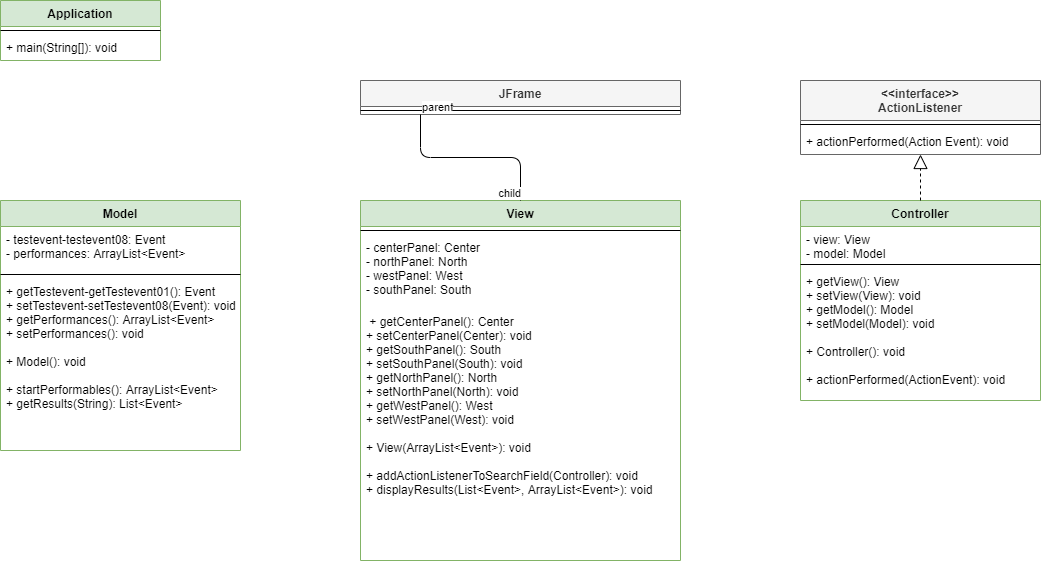

The diagram above was exported from draw.io. Its source (the exported page's mxGraphModel, read from the mxfile embedded in the PNG):
<mxGraphModel dx="1564" dy="872" grid="1" gridSize="10" guides="1" tooltips="1" connect="1" arrows="1" fold="1" page="1" pageScale="1" pageWidth="1169" pageHeight="827" math="0" shadow="0">
  <root>
    <mxCell id="0" />
    <mxCell id="1" parent="0" />
    <mxCell id="bM_59vFX8bRZRxhNk8sC-1" value="Application" style="swimlane;fontStyle=1;align=center;verticalAlign=top;childLayout=stackLayout;horizontal=1;startSize=26;horizontalStack=0;resizeParent=1;resizeParentMax=0;resizeLast=0;collapsible=1;marginBottom=0;fillColor=#d5e8d4;strokeColor=#82b366;" parent="1" vertex="1">
      <mxGeometry x="79" y="120" width="160" height="60" as="geometry" />
    </mxCell>
    <mxCell id="bM_59vFX8bRZRxhNk8sC-3" value="" style="line;strokeWidth=1;fillColor=none;align=left;verticalAlign=middle;spacingTop=-1;spacingLeft=3;spacingRight=3;rotatable=0;labelPosition=right;points=[];portConstraint=eastwest;" parent="bM_59vFX8bRZRxhNk8sC-1" vertex="1">
      <mxGeometry y="26" width="160" height="8" as="geometry" />
    </mxCell>
    <mxCell id="bM_59vFX8bRZRxhNk8sC-4" value="+ main(String[]): void" style="text;strokeColor=none;fillColor=none;align=left;verticalAlign=top;spacingLeft=4;spacingRight=4;overflow=hidden;rotatable=0;points=[[0,0.5],[1,0.5]];portConstraint=eastwest;" parent="bM_59vFX8bRZRxhNk8sC-1" vertex="1">
      <mxGeometry y="34" width="160" height="26" as="geometry" />
    </mxCell>
    <mxCell id="bM_59vFX8bRZRxhNk8sC-5" value="Controller" style="swimlane;fontStyle=1;align=center;verticalAlign=top;childLayout=stackLayout;horizontal=1;startSize=26;horizontalStack=0;resizeParent=1;resizeParentMax=0;resizeLast=0;collapsible=1;marginBottom=0;fillColor=#d5e8d4;strokeColor=#82b366;" parent="1" vertex="1">
      <mxGeometry x="879" y="320" width="240" height="200" as="geometry" />
    </mxCell>
    <mxCell id="bM_59vFX8bRZRxhNk8sC-16" value="" style="endArrow=block;dashed=1;endFill=0;endSize=12;html=1;" parent="bM_59vFX8bRZRxhNk8sC-5" target="bM_59vFX8bRZRxhNk8sC-14" edge="1">
      <mxGeometry width="160" relative="1" as="geometry">
        <mxPoint x="120" as="sourcePoint" />
        <mxPoint x="280" as="targetPoint" />
      </mxGeometry>
    </mxCell>
    <mxCell id="bM_59vFX8bRZRxhNk8sC-6" value="- view: View&#10;- model: Model" style="text;strokeColor=none;fillColor=none;align=left;verticalAlign=top;spacingLeft=4;spacingRight=4;overflow=hidden;rotatable=0;points=[[0,0.5],[1,0.5]];portConstraint=eastwest;" parent="bM_59vFX8bRZRxhNk8sC-5" vertex="1">
      <mxGeometry y="26" width="240" height="34" as="geometry" />
    </mxCell>
    <mxCell id="bM_59vFX8bRZRxhNk8sC-7" value="" style="line;strokeWidth=1;fillColor=none;align=left;verticalAlign=middle;spacingTop=-1;spacingLeft=3;spacingRight=3;rotatable=0;labelPosition=right;points=[];portConstraint=eastwest;" parent="bM_59vFX8bRZRxhNk8sC-5" vertex="1">
      <mxGeometry y="60" width="240" height="8" as="geometry" />
    </mxCell>
    <mxCell id="bM_59vFX8bRZRxhNk8sC-8" value="+ getView(): View&#10;+ setView(View): void&#10;+ getModel(): Model&#10;+ setModel(Model): void&#10;&#10;+ Controller(): void&#10;&#10;+ actionPerformed(ActionEvent): void" style="text;strokeColor=none;fillColor=none;align=left;verticalAlign=top;spacingLeft=4;spacingRight=4;overflow=hidden;rotatable=0;points=[[0,0.5],[1,0.5]];portConstraint=eastwest;" parent="bM_59vFX8bRZRxhNk8sC-5" vertex="1">
      <mxGeometry y="68" width="240" height="132" as="geometry" />
    </mxCell>
    <mxCell id="bM_59vFX8bRZRxhNk8sC-11" value="&lt;&lt;interface&gt;&gt;&#10;ActionListener" style="swimlane;fontStyle=1;align=center;verticalAlign=top;childLayout=stackLayout;horizontal=1;startSize=40;horizontalStack=0;resizeParent=1;resizeParentMax=0;resizeLast=0;collapsible=1;marginBottom=0;fillColor=#f5f5f5;strokeColor=#666666;fontColor=#333333;" parent="1" vertex="1">
      <mxGeometry x="879" y="200" width="240" height="74" as="geometry" />
    </mxCell>
    <mxCell id="bM_59vFX8bRZRxhNk8sC-13" value="" style="line;strokeWidth=1;fillColor=none;align=left;verticalAlign=middle;spacingTop=-1;spacingLeft=3;spacingRight=3;rotatable=0;labelPosition=right;points=[];portConstraint=eastwest;" parent="bM_59vFX8bRZRxhNk8sC-11" vertex="1">
      <mxGeometry y="40" width="240" height="8" as="geometry" />
    </mxCell>
    <mxCell id="bM_59vFX8bRZRxhNk8sC-14" value="+ actionPerformed(Action Event): void" style="text;strokeColor=none;fillColor=none;align=left;verticalAlign=top;spacingLeft=4;spacingRight=4;overflow=hidden;rotatable=0;points=[[0,0.5],[1,0.5]];portConstraint=eastwest;" parent="bM_59vFX8bRZRxhNk8sC-11" vertex="1">
      <mxGeometry y="48" width="240" height="26" as="geometry" />
    </mxCell>
    <mxCell id="bM_59vFX8bRZRxhNk8sC-17" value="Model" style="swimlane;fontStyle=1;align=center;verticalAlign=top;childLayout=stackLayout;horizontal=1;startSize=26;horizontalStack=0;resizeParent=1;resizeParentMax=0;resizeLast=0;collapsible=1;marginBottom=0;fillColor=#d5e8d4;strokeColor=#82b366;" parent="1" vertex="1">
      <mxGeometry x="79" y="320" width="240" height="250" as="geometry" />
    </mxCell>
    <mxCell id="bM_59vFX8bRZRxhNk8sC-18" value="- testevent-testevent08: Event&#10;- performances: ArrayList&lt;Event&gt;" style="text;strokeColor=none;fillColor=none;align=left;verticalAlign=top;spacingLeft=4;spacingRight=4;overflow=hidden;rotatable=0;points=[[0,0.5],[1,0.5]];portConstraint=eastwest;" parent="bM_59vFX8bRZRxhNk8sC-17" vertex="1">
      <mxGeometry y="26" width="240" height="44" as="geometry" />
    </mxCell>
    <mxCell id="bM_59vFX8bRZRxhNk8sC-19" value="" style="line;strokeWidth=1;fillColor=none;align=left;verticalAlign=middle;spacingTop=-1;spacingLeft=3;spacingRight=3;rotatable=0;labelPosition=right;points=[];portConstraint=eastwest;" parent="bM_59vFX8bRZRxhNk8sC-17" vertex="1">
      <mxGeometry y="70" width="240" height="8" as="geometry" />
    </mxCell>
    <mxCell id="bM_59vFX8bRZRxhNk8sC-20" value="+ getTestevent-getTestevent01(): Event&#10;+ setTestevent-setTestevent08(Event): void&#10;+ getPerformances(): ArrayList&lt;Event&gt;&#10;+ setPerformances(): void&#10;&#10;+ Model(): void&#10;&#10;+ startPerformables(): ArrayList&lt;Event&gt;&#10;+ getResults(String): List&lt;Event&gt;" style="text;strokeColor=none;fillColor=none;align=left;verticalAlign=top;spacingLeft=4;spacingRight=4;overflow=hidden;rotatable=0;points=[[0,0.5],[1,0.5]];portConstraint=eastwest;" parent="bM_59vFX8bRZRxhNk8sC-17" vertex="1">
      <mxGeometry y="78" width="240" height="172" as="geometry" />
    </mxCell>
    <mxCell id="ppnP1j0liOCtB6zD2Btm-2" value="View" style="swimlane;fontStyle=1;align=center;verticalAlign=top;childLayout=stackLayout;horizontal=1;startSize=26;horizontalStack=0;resizeParent=1;resizeParentMax=0;resizeLast=0;collapsible=1;marginBottom=0;fillColor=#d5e8d4;strokeColor=#82b366;" vertex="1" parent="1">
      <mxGeometry x="439" y="320" width="320" height="360" as="geometry" />
    </mxCell>
    <mxCell id="ppnP1j0liOCtB6zD2Btm-4" value="" style="line;strokeWidth=1;fillColor=none;align=left;verticalAlign=middle;spacingTop=-1;spacingLeft=3;spacingRight=3;rotatable=0;labelPosition=right;points=[];portConstraint=eastwest;" vertex="1" parent="ppnP1j0liOCtB6zD2Btm-2">
      <mxGeometry y="26" width="320" height="8" as="geometry" />
    </mxCell>
    <mxCell id="ppnP1j0liOCtB6zD2Btm-3" value="- centerPanel: Center&#10;- northPanel: North&#10;- westPanel: West&#10;- southPanel: South" style="text;strokeColor=none;fillColor=none;align=left;verticalAlign=top;spacingLeft=4;spacingRight=4;overflow=hidden;rotatable=0;points=[[0,0.5],[1,0.5]];portConstraint=eastwest;" vertex="1" parent="ppnP1j0liOCtB6zD2Btm-2">
      <mxGeometry y="34" width="320" height="74" as="geometry" />
    </mxCell>
    <mxCell id="ppnP1j0liOCtB6zD2Btm-5" value=" + getCenterPanel(): Center&#10;+ setCenterPanel(Center): void&#10;+ getSouthPanel(): South&#10;+ setSouthPanel(South): void&#10;+ getNorthPanel(): North&#10;+ setNorthPanel(North): void&#10;+ getWestPanel(): West&#10;+ setWestPanel(West): void&#10;&#10;+ View(ArrayList&lt;Event&gt;): void&#10;&#10;+ addActionListenerToSearchField(Controller): void&#10;+ displayResults(List&lt;Event&gt;, ArrayList&lt;Event&gt;): void&#10;" style="text;strokeColor=none;fillColor=none;align=left;verticalAlign=top;spacingLeft=4;spacingRight=4;overflow=hidden;rotatable=0;points=[[0,0.5],[1,0.5]];portConstraint=eastwest;" vertex="1" parent="ppnP1j0liOCtB6zD2Btm-2">
      <mxGeometry y="108" width="320" height="252" as="geometry" />
    </mxCell>
    <mxCell id="ppnP1j0liOCtB6zD2Btm-6" value="JFrame" style="swimlane;fontStyle=1;align=center;verticalAlign=top;childLayout=stackLayout;horizontal=1;startSize=26;horizontalStack=0;resizeParent=1;resizeParentMax=0;resizeLast=0;collapsible=1;marginBottom=0;fillColor=#f5f5f5;strokeColor=#666666;fontColor=#333333;" vertex="1" parent="1">
      <mxGeometry x="439" y="200" width="320" height="34" as="geometry" />
    </mxCell>
    <mxCell id="ppnP1j0liOCtB6zD2Btm-8" value="" style="line;strokeWidth=1;fillColor=none;align=left;verticalAlign=middle;spacingTop=-1;spacingLeft=3;spacingRight=3;rotatable=0;labelPosition=right;points=[];portConstraint=eastwest;" vertex="1" parent="ppnP1j0liOCtB6zD2Btm-6">
      <mxGeometry y="26" width="320" height="8" as="geometry" />
    </mxCell>
    <mxCell id="ppnP1j0liOCtB6zD2Btm-10" value="" style="endArrow=none;html=1;edgeStyle=orthogonalEdgeStyle;entryX=0.5;entryY=0;entryDx=0;entryDy=0;" edge="1" parent="ppnP1j0liOCtB6zD2Btm-6" target="ppnP1j0liOCtB6zD2Btm-2">
      <mxGeometry relative="1" as="geometry">
        <mxPoint x="60" y="34" as="sourcePoint" />
        <mxPoint x="220" y="34" as="targetPoint" />
      </mxGeometry>
    </mxCell>
    <mxCell id="ppnP1j0liOCtB6zD2Btm-11" value="parent" style="edgeLabel;resizable=0;html=1;align=left;verticalAlign=bottom;" connectable="0" vertex="1" parent="ppnP1j0liOCtB6zD2Btm-10">
      <mxGeometry x="-1" relative="1" as="geometry" />
    </mxCell>
    <mxCell id="ppnP1j0liOCtB6zD2Btm-12" value="child" style="edgeLabel;resizable=0;html=1;align=right;verticalAlign=bottom;" connectable="0" vertex="1" parent="ppnP1j0liOCtB6zD2Btm-10">
      <mxGeometry x="1" relative="1" as="geometry" />
    </mxCell>
  </root>
</mxGraphModel>